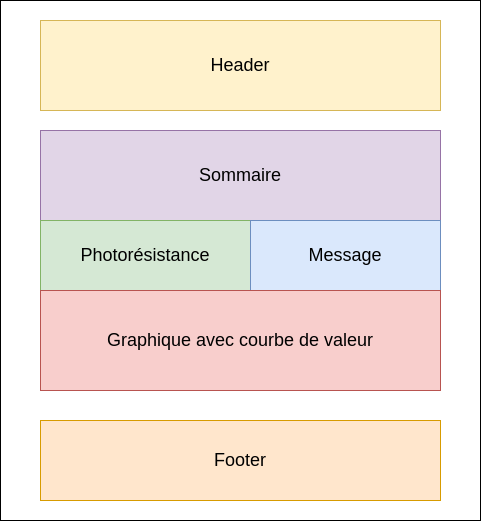

The diagram above was exported from draw.io. Its source (the exported page's mxGraphModel, read from the mxfile embedded in the PNG):
<mxGraphModel dx="1355" dy="713" grid="1" gridSize="10" guides="1" tooltips="1" connect="1" arrows="1" fold="1" page="1" pageScale="1" pageWidth="827" pageHeight="1169" math="0" shadow="0">
  <root>
    <mxCell id="0" />
    <mxCell id="1" parent="0" />
    <mxCell id="sOc-M5VxfZvoDzN63kXB-9" value="" style="rounded=0;whiteSpace=wrap;html=1;" parent="1" vertex="1">
      <mxGeometry x="200" y="80" width="480" height="520" as="geometry" />
    </mxCell>
    <mxCell id="sOc-M5VxfZvoDzN63kXB-3" value="&lt;font style=&quot;font-size: 18px&quot;&gt;Sommaire&lt;/font&gt;" style="rounded=0;whiteSpace=wrap;html=1;fillColor=#e1d5e7;strokeColor=#9673a6;" parent="1" vertex="1">
      <mxGeometry x="240" y="210" width="400" height="90" as="geometry" />
    </mxCell>
    <mxCell id="sOc-M5VxfZvoDzN63kXB-4" value="&lt;font style=&quot;font-size: 18px&quot;&gt;Photorésistance&lt;/font&gt;" style="rounded=0;whiteSpace=wrap;html=1;fillColor=#d5e8d4;strokeColor=#82b366;" parent="1" vertex="1">
      <mxGeometry x="240" y="300" width="210" height="70" as="geometry" />
    </mxCell>
    <mxCell id="sOc-M5VxfZvoDzN63kXB-5" value="&lt;font style=&quot;font-size: 18px&quot;&gt;Message&lt;/font&gt;" style="rounded=0;whiteSpace=wrap;html=1;fillColor=#dae8fc;strokeColor=#6c8ebf;" parent="1" vertex="1">
      <mxGeometry x="450" y="300" width="190" height="70" as="geometry" />
    </mxCell>
    <mxCell id="sOc-M5VxfZvoDzN63kXB-6" value="&lt;font style=&quot;font-size: 18px&quot;&gt;Graphique avec courbe de valeur&lt;/font&gt;" style="rounded=0;whiteSpace=wrap;html=1;fillColor=#f8cecc;strokeColor=#b85450;" parent="1" vertex="1">
      <mxGeometry x="240" y="370" width="400" height="100" as="geometry" />
    </mxCell>
    <mxCell id="sOc-M5VxfZvoDzN63kXB-7" value="&lt;font style=&quot;font-size: 18px&quot;&gt;Footer&lt;/font&gt;" style="rounded=0;whiteSpace=wrap;html=1;fillColor=#ffe6cc;strokeColor=#d79b00;" parent="1" vertex="1">
      <mxGeometry x="240" y="500" width="400" height="80" as="geometry" />
    </mxCell>
    <mxCell id="sOc-M5VxfZvoDzN63kXB-8" value="&lt;font style=&quot;font-size: 18px&quot;&gt;Header&lt;/font&gt;" style="rounded=0;whiteSpace=wrap;html=1;fillColor=#fff2cc;strokeColor=#d6b656;" parent="1" vertex="1">
      <mxGeometry x="240" y="100" width="400" height="90" as="geometry" />
    </mxCell>
  </root>
</mxGraphModel>